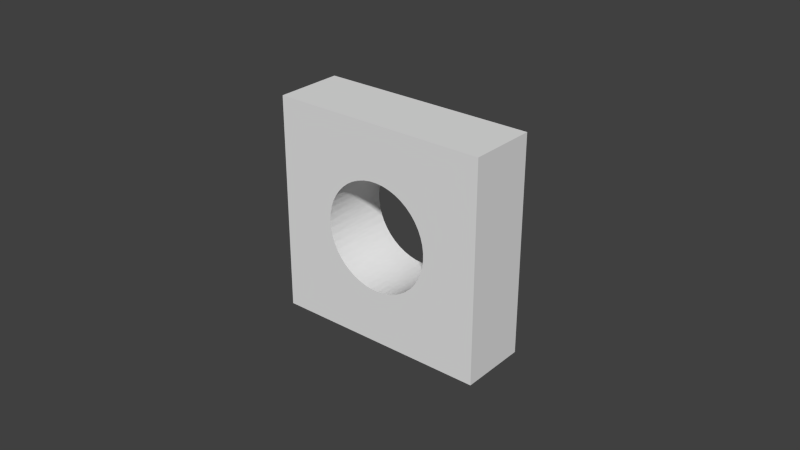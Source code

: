 # Source: Start_area_3.blend  (saved by Blender 2.72.0; exported with 4.5.12 LTS)
import bpy
from mathutils import Matrix  # noqa: F401  (used for matrix-valued properties, if any)

bpy.ops.wm.read_factory_settings(use_empty=True)
scene = bpy.context.scene
scene.name = 'Scene'

# ---- collections
col_collection_1 = bpy.data.collections.new('Collection 1'); scene.collection.children.link(col_collection_1)

# ---- world
world_world = bpy.data.worlds.new('World'); scene.world = world_world
world_world.color = (0.05088, 0.05088, 0.05088)
world_world.use_sun_shadow = False
world_world.sun_shadow_jitter_overblur = 0.0
world_world.cycles.sampling_method = 'MANUAL'
world_world.cycles.sample_map_resolution = 256

# ---- meshes
me_start_area_3 = bpy.data.meshes.new('Start area 3')
me_start_area_3.from_pydata([(-0.01734, 0.0, -0.002333), (-0.01746, 0.022, -0.001169), (-0.0175, 0.0, 2.143e-18), (-0.01715, 0.022, -0.003486), (-0.01688, 0.0, -0.004623), (-0.01653, 0.022, -0.00574), (-0.01611, 0.0, -0.006832), (-0.01562, 0.022, -0.007893), (-0.01506, 0.0, -0.008918), (-0.01443, 0.022, -0.009904), (-0.01373, 0.0, -0.01085), (-0.01298, 0.022, -0.01174), (-0.01217, 0.0, -0.01258), (-0.0113, 0.022, -0.01336), (-0.01038, 0.0, -0.01409), (-0.009416, 0.022, -0.01475), (-0.00841, 0.0, -0.01535), (-0.007366, 0.022, -0.01587), (-0.00629, 0.0, -0.01633), (-0.005185, 0.022, -0.01671), (-0.004057, 0.0, -0.01702), (-0.002911, 0.022, -0.01726), (-0.001752, 0.0, -0.01741), (-0.0005848, 0.022, -0.01749), (0.0005848, 0.0, -0.01749), (0.001752, 0.022, -0.01741), (0.002911, 0.0, -0.01726), (0.004057, 0.022, -0.01702), (0.005185, 0.0, -0.01671), (0.00629, 0.022, -0.01633), (0.007366, 0.0, -0.01587), (0.00841, 0.022, -0.01535), (0.009416, 0.0, -0.01475), (0.01038, 0.022, -0.01409), (0.0113, 0.0, -0.01336), (0.01217, 0.022, -0.01258), (0.01298, 0.0, -0.01174), (0.01373, 0.022, -0.01085), (0.01443, 0.0, -0.009904), (0.01506, 0.022, -0.008918), (0.01562, 0.0, -0.007893), (0.01611, 0.022, -0.006832), (0.01653, 0.0, -0.00574), (0.01688, 0.022, -0.004623), (0.01715, 0.0, -0.003486), (0.01734, 0.022, -0.002333), (0.01746, 0.0, -0.001169), (0.0175, 0.022, 0.0), (0.01746, 0.0, 0.001169), (0.01734, 0.022, 0.002333), (0.01715, 0.0, 0.003486), (0.01688, 0.022, 0.004623), (0.01653, 0.0, 0.00574), (0.01611, 0.022, 0.006832), (0.01562, 0.0, 0.007893), (0.01506, 0.022, 0.008918), (0.01443, 0.0, 0.009904), (0.01373, 0.022, 0.01085), (0.01298, 0.0, 0.01174), (0.01217, 0.022, 0.01258), (0.0113, 0.0, 0.01336), (0.01038, 0.022, 0.01409), (0.009416, 0.0, 0.01475), (0.00841, 0.022, 0.01535), (0.007366, 0.0, 0.01587), (0.00629, 0.022, 0.01633), (0.005185, 0.0, 0.01671), (0.004057, 0.022, 0.01702), (0.002911, 0.0, 0.01726), (0.001752, 0.022, 0.01741), (0.0005848, 0.0, 0.01749), (-0.0005848, 0.022, 0.01749), (-0.001752, 0.0, 0.01741), (-0.002911, 0.022, 0.01726), (-0.004057, 0.0, 0.01702), (-0.005185, 0.022, 0.01671), (-0.00629, 0.0, 0.01633), (-0.007366, 0.022, 0.01587), (-0.00841, 0.0, 0.01535), (-0.009416, 0.022, 0.01475), (-0.01038, 0.0, 0.01409), (-0.0113, 0.022, 0.01336), (-0.01217, 0.0, 0.01258), (-0.01298, 0.022, 0.01174), (-0.01373, 0.0, 0.01085), (-0.01443, 0.022, 0.009904), (-0.01506, 0.0, 0.008918), (-0.01562, 0.022, 0.007893), (-0.01611, 0.0, 0.006832), (-0.01653, 0.022, 0.00574), (-0.01688, 0.0, 0.004623), (-0.01715, 0.022, 0.003486), (-0.01734, 0.0, 0.002333), (-0.01746, 0.022, 0.001169), (-0.035, 0.0, -0.035), (-0.035, 0.0, 0.035), (-0.035, 0.022, -0.035), (-0.035, 0.022, 0.035), (0.035, 0.0, -0.035), (0.035, 0.022, -0.035), (0.035, 0.0, 0.035), (0.035, 0.022, 0.035)], [], [(0, 1, 2), (0, 3, 1), (0, 4, 3), (3, 4, 5), (5, 4, 6), (7, 6, 8), (9, 8, 10), (11, 10, 12), (13, 12, 14), (15, 14, 16), (17, 16, 18), (19, 18, 20), (21, 20, 22), (23, 22, 24), (25, 24, 26), (27, 26, 28), (29, 28, 30), (31, 30, 32), (33, 32, 34), (35, 34, 36), (37, 36, 38), (39, 38, 40), (41, 40, 42), (43, 42, 44), (45, 44, 46), (47, 46, 48), (49, 48, 50), (51, 50, 52), (53, 52, 54), (55, 54, 56), (57, 56, 58), (59, 58, 60), (61, 60, 62), (63, 62, 64), (65, 64, 66), (67, 66, 68), (69, 68, 70), (71, 70, 72), (73, 72, 74), (75, 74, 76), (77, 76, 78), (79, 78, 80), (81, 80, 82), (83, 82, 84), (85, 84, 86), (87, 86, 88), (89, 88, 90), (91, 90, 92), (93, 92, 2), (1, 93, 2), (5, 6, 7), (7, 8, 9), (9, 10, 11), (11, 12, 13), (13, 14, 15), (15, 16, 17), (17, 18, 19), (19, 20, 21), (21, 22, 23), (23, 24, 25), (25, 26, 27), (27, 28, 29), (29, 30, 31), (31, 32, 33), (33, 34, 35), (35, 36, 37), (37, 38, 39), (39, 40, 41), (41, 42, 43), (43, 44, 45), (45, 46, 47), (47, 48, 49), (49, 50, 51), (51, 52, 53), (53, 54, 55), (55, 56, 57), (57, 58, 59), (59, 60, 61), (61, 62, 63), (63, 64, 65), (65, 66, 67), (67, 68, 69), (69, 70, 71), (71, 72, 73), (73, 74, 75), (75, 76, 77), (77, 78, 79), (79, 80, 81), (81, 82, 83), (83, 84, 85), (85, 86, 87), (87, 88, 89), (89, 90, 91), (91, 92, 93), (94, 95, 96), (96, 95, 97), (98, 94, 99), (99, 94, 96), (100, 98, 101), (101, 98, 99), (95, 100, 97), (97, 100, 101), (49, 101, 47), (49, 51, 101), (101, 51, 53), (55, 101, 53), (55, 57, 101), (101, 57, 59), (61, 101, 59), (61, 63, 101), (101, 63, 65), (67, 101, 65), (67, 69, 101), (101, 69, 71), (97, 71, 73), (75, 97, 73), (75, 77, 97), (97, 77, 79), (81, 97, 79), (81, 83, 97), (97, 83, 85), (87, 97, 85), (87, 89, 97), (97, 89, 91), (93, 97, 91), (93, 1, 97), (97, 1, 96), (96, 1, 3), (5, 96, 3), (5, 7, 96), (96, 7, 9), (11, 96, 9), (11, 13, 96), (96, 13, 15), (17, 96, 15), (17, 19, 96), (96, 19, 21), (23, 96, 21), (23, 99, 96), (23, 25, 99), (99, 25, 27), (29, 99, 27), (29, 31, 99), (99, 31, 33), (35, 99, 33), (35, 37, 99), (99, 37, 39), (41, 99, 39), (41, 43, 99), (99, 43, 45), (47, 99, 45), (47, 101, 99), (101, 71, 97), (92, 95, 2), (92, 90, 95), (95, 90, 88), (86, 95, 88), (86, 84, 95), (95, 84, 82), (80, 95, 82), (80, 78, 95), (95, 78, 76), (74, 95, 76), (74, 72, 95), (95, 72, 70), (100, 70, 68), (66, 100, 68), (66, 64, 100), (100, 64, 62), (60, 100, 62), (60, 58, 100), (100, 58, 56), (54, 100, 56), (54, 52, 100), (100, 52, 50), (48, 100, 50), (48, 46, 100), (100, 46, 98), (98, 46, 44), (42, 98, 44), (42, 40, 98), (98, 40, 38), (36, 98, 38), (36, 34, 98), (98, 34, 32), (30, 98, 32), (30, 28, 98), (98, 28, 26), (24, 98, 26), (24, 94, 98), (24, 22, 94), (94, 22, 20), (18, 94, 20), (18, 16, 94), (94, 16, 14), (12, 94, 14), (12, 10, 94), (94, 10, 8), (6, 94, 8), (6, 4, 94), (94, 4, 0), (2, 94, 0), (2, 95, 94), (95, 70, 100)])
me_start_area_3.use_remesh_preserve_volume = False
me_start_area_3.use_remesh_preserve_attributes = False
me_start_area_3.use_mirror_vertex_groups = False
me_start_area_3.update()

# ---- objects
ob_start_area_3 = bpy.data.objects.new('Start area 3', me_start_area_3)

# ---- transforms, parenting, visibility, modifiers, constraints
ob_start_area_3.location = (0.0, 0.0, 0.0)
ob_start_area_3.lineart.crease_threshold = 0.0

# ---- collection membership
col_collection_1.objects.link(ob_start_area_3)

# ---- scene / render settings (as saved in the file)
scene.frame_start = 1; scene.frame_end = 250; scene.frame_set(1)
scene.render.engine = 'BLENDER_EEVEE_NEXT'
scene.render.resolution_percentage = 50
scene.render.dither_intensity = 0.0
scene.cycles.use_denoising = False
scene.cycles.samples = 10
scene.cycles.sampling_pattern = 'TABULATED_SOBOL'
scene.cycles.light_sampling_threshold = 0.0
scene.cycles.use_adaptive_sampling = False
scene.cycles.use_light_tree = False
scene.cycles.blur_glossy = 0.0
scene.cycles.pixel_filter_type = 'GAUSSIAN'
scene.cycles.sample_clamp_indirect = 0.0
scene.view_settings.view_transform = 'Standard'
bpy.context.view_layer.update()

# ---- added for rendering (the .blend has no active camera and no usable light): camera, sun
cam_auto = bpy.data.cameras.new('AutoCamera')
cam_auto.lens = 50.0
cam_auto.sensor_width = 36.0
cam_auto.clip_end = 1000.0
ob_auto_camera = bpy.data.objects.new('AutoCamera', cam_auto)
scene.collection.objects.link(ob_auto_camera)
ob_auto_camera.location = (0.185045, -0.211054, 0.148036)
ob_auto_camera.rotation_euler = (1.09748, -7.21219e-08, 0.694738)
scene.camera = ob_auto_camera
light_auto_sun = bpy.data.lights.new('AutoSun', 'SUN')
light_auto_sun.energy = 3.0
light_auto_sun.angle = 0.0523599
ob_auto_sun = bpy.data.objects.new('AutoSun', light_auto_sun)
scene.collection.objects.link(ob_auto_sun)
ob_auto_sun.rotation_euler = (0.872665, 0.174533, 0.523599)
bpy.context.view_layer.update()
